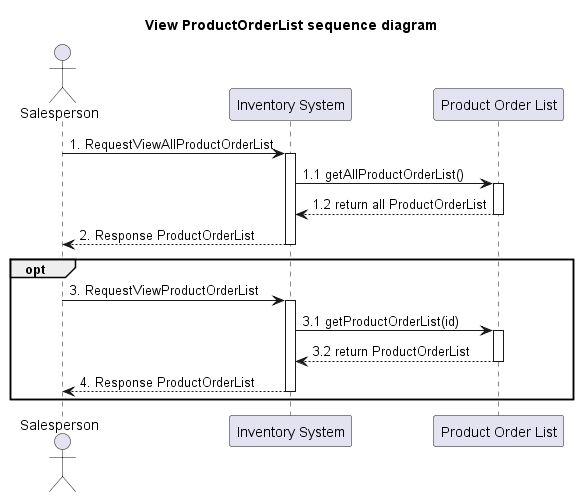

The diagram above was rendered by PlantUML. Its source (embedded in the PNG):
@startuml
'example
title View ProductOrderList sequence diagram

actor Salesperson as actorSalesperson
participant "Inventory System" as InventorySystem
'participant "Inventory" as classInventory
participant "Product Order List" as usecaseProductOrderList

actorSalesperson -> InventorySystem: 1. RequestViewAllProductOrderList
activate InventorySystem

'-------------- START view product ---------------
InventorySystem -> usecaseProductOrderList: 1.1 getAllProductOrderList()
activate usecaseProductOrderList

usecaseProductOrderList --> InventorySystem: 1.2 return all ProductOrderList
deactivate usecaseProductOrderList

InventorySystem --> actorSalesperson : 2. Response ProductOrderList

deactivate InventorySystem


opt
actorSalesperson -> InventorySystem: 3. RequestViewProductOrderList
activate InventorySystem

InventorySystem -> usecaseProductOrderList: 3.1 getProductOrderList(id)
activate usecaseProductOrderList

usecaseProductOrderList --> InventorySystem: 3.2 return ProductOrderList
deactivate usecaseProductOrderList


'-------------- END view product ---------------

InventorySystem --> actorSalesperson : 4. Response ProductOrderList

deactivate InventorySystem
end


@enduml